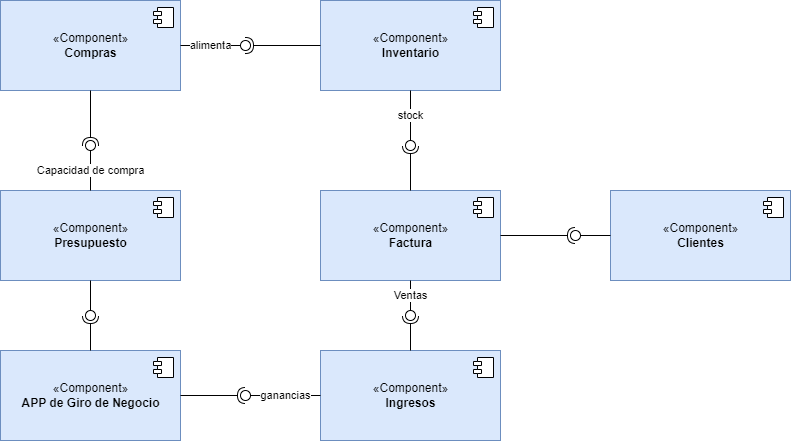

The diagram above was exported from draw.io. Its source (the exported page's mxGraphModel, read from the mxfile embedded in the PNG):
<mxGraphModel dx="981" dy="597" grid="1" gridSize="10" guides="1" tooltips="1" connect="1" arrows="1" fold="1" page="1" pageScale="1" pageWidth="827" pageHeight="1169" math="0" shadow="0">
  <root>
    <mxCell id="0" />
    <mxCell id="1" parent="0" />
    <mxCell id="MGLThQw1MBUvlDsGuBSa-1" value="«Component»&lt;br&gt;&lt;b&gt;Inventario&lt;/b&gt;" style="html=1;dropTarget=0;fillColor=#dae8fc;strokeColor=#6c8ebf;" vertex="1" parent="1">
      <mxGeometry x="330" y="260" width="180" height="90" as="geometry" />
    </mxCell>
    <mxCell id="MGLThQw1MBUvlDsGuBSa-2" value="" style="shape=module;jettyWidth=8;jettyHeight=4;" vertex="1" parent="MGLThQw1MBUvlDsGuBSa-1">
      <mxGeometry x="1" width="20" height="20" relative="1" as="geometry">
        <mxPoint x="-27" y="7" as="offset" />
      </mxGeometry>
    </mxCell>
    <mxCell id="MGLThQw1MBUvlDsGuBSa-3" value="«Component»&lt;br&gt;&lt;b&gt;Factura&lt;/b&gt;" style="html=1;dropTarget=0;fillColor=#dae8fc;strokeColor=#6c8ebf;" vertex="1" parent="1">
      <mxGeometry x="330" y="450" width="180" height="90" as="geometry" />
    </mxCell>
    <mxCell id="MGLThQw1MBUvlDsGuBSa-4" value="" style="shape=module;jettyWidth=8;jettyHeight=4;" vertex="1" parent="MGLThQw1MBUvlDsGuBSa-3">
      <mxGeometry x="1" width="20" height="20" relative="1" as="geometry">
        <mxPoint x="-27" y="7" as="offset" />
      </mxGeometry>
    </mxCell>
    <mxCell id="MGLThQw1MBUvlDsGuBSa-5" value="«Component»&lt;br&gt;&lt;b&gt;Clientes&lt;/b&gt;" style="html=1;dropTarget=0;fillColor=#dae8fc;strokeColor=#6c8ebf;" vertex="1" parent="1">
      <mxGeometry x="620" y="450" width="180" height="90" as="geometry" />
    </mxCell>
    <mxCell id="MGLThQw1MBUvlDsGuBSa-6" value="" style="shape=module;jettyWidth=8;jettyHeight=4;" vertex="1" parent="MGLThQw1MBUvlDsGuBSa-5">
      <mxGeometry x="1" width="20" height="20" relative="1" as="geometry">
        <mxPoint x="-27" y="7" as="offset" />
      </mxGeometry>
    </mxCell>
    <mxCell id="MGLThQw1MBUvlDsGuBSa-7" value="«Component»&lt;br&gt;&lt;b&gt;APP de Giro de Negocio&lt;/b&gt;" style="html=1;dropTarget=0;fillColor=#dae8fc;strokeColor=#6c8ebf;" vertex="1" parent="1">
      <mxGeometry x="10" y="610" width="180" height="90" as="geometry" />
    </mxCell>
    <mxCell id="MGLThQw1MBUvlDsGuBSa-8" value="" style="shape=module;jettyWidth=8;jettyHeight=4;" vertex="1" parent="MGLThQw1MBUvlDsGuBSa-7">
      <mxGeometry x="1" width="20" height="20" relative="1" as="geometry">
        <mxPoint x="-27" y="7" as="offset" />
      </mxGeometry>
    </mxCell>
    <mxCell id="MGLThQw1MBUvlDsGuBSa-9" value="stock" style="rounded=0;orthogonalLoop=1;jettySize=auto;html=1;endArrow=none;endFill=0;sketch=0;sourcePerimeterSpacing=0;targetPerimeterSpacing=0;exitX=0.5;exitY=1;exitDx=0;exitDy=0;" edge="1" target="MGLThQw1MBUvlDsGuBSa-11" parent="1" source="MGLThQw1MBUvlDsGuBSa-1">
      <mxGeometry relative="1" as="geometry">
        <mxPoint x="660" y="365" as="sourcePoint" />
        <mxPoint x="510" y="410" as="targetPoint" />
      </mxGeometry>
    </mxCell>
    <mxCell id="MGLThQw1MBUvlDsGuBSa-10" value="" style="rounded=0;orthogonalLoop=1;jettySize=auto;html=1;endArrow=halfCircle;endFill=0;entryX=0.5;entryY=0.5;endSize=6;strokeWidth=1;sketch=0;" edge="1" target="MGLThQw1MBUvlDsGuBSa-11" parent="1" source="MGLThQw1MBUvlDsGuBSa-3">
      <mxGeometry relative="1" as="geometry">
        <mxPoint x="700" y="365" as="sourcePoint" />
      </mxGeometry>
    </mxCell>
    <mxCell id="MGLThQw1MBUvlDsGuBSa-11" value="" style="ellipse;whiteSpace=wrap;html=1;align=center;aspect=fixed;resizable=0;points=[];outlineConnect=0;sketch=0;" vertex="1" parent="1">
      <mxGeometry x="415" y="400" width="10" height="10" as="geometry" />
    </mxCell>
    <mxCell id="MGLThQw1MBUvlDsGuBSa-14" value="" style="rounded=0;orthogonalLoop=1;jettySize=auto;html=1;endArrow=none;endFill=0;sketch=0;sourcePerimeterSpacing=0;targetPerimeterSpacing=0;" edge="1" target="MGLThQw1MBUvlDsGuBSa-16" parent="1" source="MGLThQw1MBUvlDsGuBSa-5">
      <mxGeometry relative="1" as="geometry">
        <mxPoint x="660" y="365" as="sourcePoint" />
      </mxGeometry>
    </mxCell>
    <mxCell id="MGLThQw1MBUvlDsGuBSa-15" value="" style="rounded=0;orthogonalLoop=1;jettySize=auto;html=1;endArrow=halfCircle;endFill=0;entryX=0.5;entryY=0.5;endSize=6;strokeWidth=1;sketch=0;" edge="1" target="MGLThQw1MBUvlDsGuBSa-16" parent="1" source="MGLThQw1MBUvlDsGuBSa-3">
      <mxGeometry relative="1" as="geometry">
        <mxPoint x="700" y="365" as="sourcePoint" />
      </mxGeometry>
    </mxCell>
    <mxCell id="MGLThQw1MBUvlDsGuBSa-16" value="" style="ellipse;whiteSpace=wrap;html=1;align=center;aspect=fixed;resizable=0;points=[];outlineConnect=0;sketch=0;" vertex="1" parent="1">
      <mxGeometry x="580" y="490" width="10" height="10" as="geometry" />
    </mxCell>
    <mxCell id="MGLThQw1MBUvlDsGuBSa-17" value="«Component»&lt;br&gt;&lt;b&gt;Ingresos&lt;/b&gt;" style="html=1;dropTarget=0;fillColor=#dae8fc;strokeColor=#6c8ebf;" vertex="1" parent="1">
      <mxGeometry x="330" y="610" width="180" height="90" as="geometry" />
    </mxCell>
    <mxCell id="MGLThQw1MBUvlDsGuBSa-18" value="" style="shape=module;jettyWidth=8;jettyHeight=4;" vertex="1" parent="MGLThQw1MBUvlDsGuBSa-17">
      <mxGeometry x="1" width="20" height="20" relative="1" as="geometry">
        <mxPoint x="-27" y="7" as="offset" />
      </mxGeometry>
    </mxCell>
    <mxCell id="MGLThQw1MBUvlDsGuBSa-19" value="Ventas" style="rounded=0;orthogonalLoop=1;jettySize=auto;html=1;endArrow=none;endFill=0;sketch=0;sourcePerimeterSpacing=0;targetPerimeterSpacing=0;exitX=0.5;exitY=1;exitDx=0;exitDy=0;" edge="1" target="MGLThQw1MBUvlDsGuBSa-21" parent="1" source="MGLThQw1MBUvlDsGuBSa-3">
      <mxGeometry relative="1" as="geometry">
        <mxPoint x="610" y="545" as="sourcePoint" />
      </mxGeometry>
    </mxCell>
    <mxCell id="MGLThQw1MBUvlDsGuBSa-20" value="" style="rounded=0;orthogonalLoop=1;jettySize=auto;html=1;endArrow=halfCircle;endFill=0;entryX=0.5;entryY=0.5;endSize=6;strokeWidth=1;sketch=0;exitX=0.5;exitY=0;exitDx=0;exitDy=0;" edge="1" target="MGLThQw1MBUvlDsGuBSa-21" parent="1" source="MGLThQw1MBUvlDsGuBSa-17">
      <mxGeometry relative="1" as="geometry">
        <mxPoint x="650" y="545" as="sourcePoint" />
      </mxGeometry>
    </mxCell>
    <mxCell id="MGLThQw1MBUvlDsGuBSa-21" value="" style="ellipse;whiteSpace=wrap;html=1;align=center;aspect=fixed;resizable=0;points=[];outlineConnect=0;sketch=0;" vertex="1" parent="1">
      <mxGeometry x="415" y="570" width="10" height="10" as="geometry" />
    </mxCell>
    <mxCell id="MGLThQw1MBUvlDsGuBSa-22" value="«Component»&lt;br&gt;&lt;b&gt;Compras&lt;/b&gt;" style="html=1;dropTarget=0;fillColor=#dae8fc;strokeColor=#6c8ebf;" vertex="1" parent="1">
      <mxGeometry x="10" y="260" width="180" height="90" as="geometry" />
    </mxCell>
    <mxCell id="MGLThQw1MBUvlDsGuBSa-23" value="" style="shape=module;jettyWidth=8;jettyHeight=4;" vertex="1" parent="MGLThQw1MBUvlDsGuBSa-22">
      <mxGeometry x="1" width="20" height="20" relative="1" as="geometry">
        <mxPoint x="-27" y="7" as="offset" />
      </mxGeometry>
    </mxCell>
    <mxCell id="MGLThQw1MBUvlDsGuBSa-24" value="alimenta" style="rounded=0;orthogonalLoop=1;jettySize=auto;html=1;endArrow=none;endFill=0;sketch=0;sourcePerimeterSpacing=0;targetPerimeterSpacing=0;exitX=1;exitY=0.5;exitDx=0;exitDy=0;" edge="1" target="MGLThQw1MBUvlDsGuBSa-26" parent="1" source="MGLThQw1MBUvlDsGuBSa-22">
      <mxGeometry relative="1" as="geometry">
        <mxPoint x="380" y="495" as="sourcePoint" />
      </mxGeometry>
    </mxCell>
    <mxCell id="MGLThQw1MBUvlDsGuBSa-25" value="" style="rounded=0;orthogonalLoop=1;jettySize=auto;html=1;endArrow=halfCircle;endFill=0;entryX=0.5;entryY=0.5;endSize=6;strokeWidth=1;sketch=0;exitX=0;exitY=0.5;exitDx=0;exitDy=0;" edge="1" target="MGLThQw1MBUvlDsGuBSa-26" parent="1" source="MGLThQw1MBUvlDsGuBSa-1">
      <mxGeometry relative="1" as="geometry">
        <mxPoint x="420" y="495" as="sourcePoint" />
      </mxGeometry>
    </mxCell>
    <mxCell id="MGLThQw1MBUvlDsGuBSa-26" value="" style="ellipse;whiteSpace=wrap;html=1;align=center;aspect=fixed;resizable=0;points=[];outlineConnect=0;sketch=0;" vertex="1" parent="1">
      <mxGeometry x="250" y="300" width="10" height="10" as="geometry" />
    </mxCell>
    <mxCell id="MGLThQw1MBUvlDsGuBSa-27" value="«Component»&lt;br&gt;&lt;b&gt;Presupuesto&lt;/b&gt;" style="html=1;dropTarget=0;fillColor=#dae8fc;strokeColor=#6c8ebf;" vertex="1" parent="1">
      <mxGeometry x="10" y="450" width="180" height="90" as="geometry" />
    </mxCell>
    <mxCell id="MGLThQw1MBUvlDsGuBSa-28" value="" style="shape=module;jettyWidth=8;jettyHeight=4;" vertex="1" parent="MGLThQw1MBUvlDsGuBSa-27">
      <mxGeometry x="1" width="20" height="20" relative="1" as="geometry">
        <mxPoint x="-27" y="7" as="offset" />
      </mxGeometry>
    </mxCell>
    <mxCell id="MGLThQw1MBUvlDsGuBSa-29" value="Capacidad de compra" style="rounded=0;orthogonalLoop=1;jettySize=auto;html=1;endArrow=none;endFill=0;sketch=0;sourcePerimeterSpacing=0;targetPerimeterSpacing=0;" edge="1" target="MGLThQw1MBUvlDsGuBSa-31" parent="1" source="MGLThQw1MBUvlDsGuBSa-27">
      <mxGeometry relative="1" as="geometry">
        <mxPoint x="380" y="495" as="sourcePoint" />
      </mxGeometry>
    </mxCell>
    <mxCell id="MGLThQw1MBUvlDsGuBSa-30" value="" style="rounded=0;orthogonalLoop=1;jettySize=auto;html=1;endArrow=halfCircle;endFill=0;entryX=0.5;entryY=0.5;endSize=6;strokeWidth=1;sketch=0;" edge="1" target="MGLThQw1MBUvlDsGuBSa-31" parent="1" source="MGLThQw1MBUvlDsGuBSa-22">
      <mxGeometry relative="1" as="geometry">
        <mxPoint x="420" y="495" as="sourcePoint" />
      </mxGeometry>
    </mxCell>
    <mxCell id="MGLThQw1MBUvlDsGuBSa-31" value="" style="ellipse;whiteSpace=wrap;html=1;align=center;aspect=fixed;resizable=0;points=[];outlineConnect=0;sketch=0;" vertex="1" parent="1">
      <mxGeometry x="95" y="400" width="10" height="10" as="geometry" />
    </mxCell>
    <mxCell id="MGLThQw1MBUvlDsGuBSa-32" value="" style="rounded=0;orthogonalLoop=1;jettySize=auto;html=1;endArrow=none;endFill=0;sketch=0;sourcePerimeterSpacing=0;targetPerimeterSpacing=0;" edge="1" target="MGLThQw1MBUvlDsGuBSa-34" parent="1" source="MGLThQw1MBUvlDsGuBSa-27">
      <mxGeometry relative="1" as="geometry">
        <mxPoint x="380" y="495" as="sourcePoint" />
      </mxGeometry>
    </mxCell>
    <mxCell id="MGLThQw1MBUvlDsGuBSa-33" value="" style="rounded=0;orthogonalLoop=1;jettySize=auto;html=1;endArrow=halfCircle;endFill=0;entryX=0.5;entryY=0.5;endSize=6;strokeWidth=1;sketch=0;" edge="1" target="MGLThQw1MBUvlDsGuBSa-34" parent="1" source="MGLThQw1MBUvlDsGuBSa-7">
      <mxGeometry relative="1" as="geometry">
        <mxPoint x="420" y="495" as="sourcePoint" />
      </mxGeometry>
    </mxCell>
    <mxCell id="MGLThQw1MBUvlDsGuBSa-34" value="" style="ellipse;whiteSpace=wrap;html=1;align=center;aspect=fixed;resizable=0;points=[];outlineConnect=0;sketch=0;" vertex="1" parent="1">
      <mxGeometry x="95" y="570" width="10" height="10" as="geometry" />
    </mxCell>
    <mxCell id="MGLThQw1MBUvlDsGuBSa-36" value="ganancias" style="rounded=0;orthogonalLoop=1;jettySize=auto;html=1;endArrow=none;endFill=0;sketch=0;sourcePerimeterSpacing=0;targetPerimeterSpacing=0;" edge="1" target="MGLThQw1MBUvlDsGuBSa-38" parent="1" source="MGLThQw1MBUvlDsGuBSa-17">
      <mxGeometry relative="1" as="geometry">
        <mxPoint x="380" y="495" as="sourcePoint" />
      </mxGeometry>
    </mxCell>
    <mxCell id="MGLThQw1MBUvlDsGuBSa-37" value="" style="rounded=0;orthogonalLoop=1;jettySize=auto;html=1;endArrow=halfCircle;endFill=0;entryX=0.5;entryY=0.5;endSize=6;strokeWidth=1;sketch=0;" edge="1" target="MGLThQw1MBUvlDsGuBSa-38" parent="1" source="MGLThQw1MBUvlDsGuBSa-7">
      <mxGeometry relative="1" as="geometry">
        <mxPoint x="420" y="495" as="sourcePoint" />
      </mxGeometry>
    </mxCell>
    <mxCell id="MGLThQw1MBUvlDsGuBSa-38" value="" style="ellipse;whiteSpace=wrap;html=1;align=center;aspect=fixed;resizable=0;points=[];outlineConnect=0;sketch=0;" vertex="1" parent="1">
      <mxGeometry x="250" y="650" width="10" height="10" as="geometry" />
    </mxCell>
  </root>
</mxGraphModel>